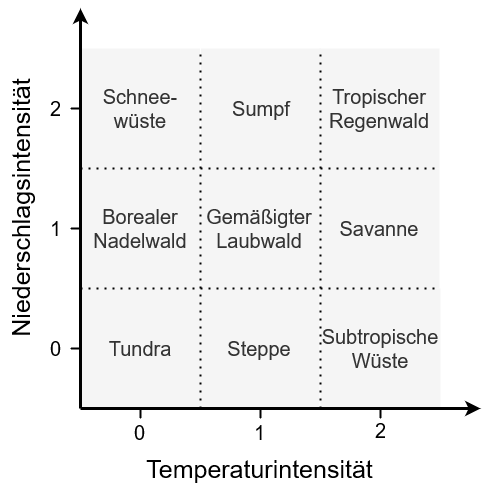

The diagram above was exported from draw.io. Its source (the exported page's mxGraphModel, read from the mxfile embedded in the PNG):
<mxGraphModel dx="1434" dy="754" grid="1" gridSize="10" guides="1" tooltips="1" connect="1" arrows="1" fold="1" page="1" pageScale="1" pageWidth="827" pageHeight="1169" math="0" shadow="0">
  <root>
    <mxCell id="0" />
    <mxCell id="1" parent="0" />
    <mxCell id="WCTcpnpnylgwayp8WufJ-22" value="&lt;font style=&quot;font-size: 20px;&quot;&gt;Steppe&lt;/font&gt;" style="rounded=0;whiteSpace=wrap;html=1;fillColor=#f5f5f5;fontColor=#333333;strokeColor=none;" vertex="1" parent="1">
      <mxGeometry x="319" y="320" width="120" height="120" as="geometry" />
    </mxCell>
    <mxCell id="WCTcpnpnylgwayp8WufJ-23" value="&lt;div style=&quot;font-size: 20px;&quot;&gt;&lt;font style=&quot;font-size: 20px;&quot;&gt;Subtropische&lt;/font&gt;&lt;/div&gt;&lt;div style=&quot;font-size: 20px;&quot;&gt;&lt;font style=&quot;font-size: 20px;&quot;&gt;Wüste&lt;/font&gt;&lt;br&gt;&lt;/div&gt;" style="rounded=0;whiteSpace=wrap;html=1;fillColor=#f5f5f5;fontColor=#333333;strokeColor=none;" vertex="1" parent="1">
      <mxGeometry x="440" y="320" width="120" height="120" as="geometry" />
    </mxCell>
    <mxCell id="WCTcpnpnylgwayp8WufJ-32" value="&lt;font style=&quot;font-size: 20px;&quot;&gt;Schnee-&lt;br&gt;wüste&lt;/font&gt;" style="rounded=0;whiteSpace=wrap;html=1;fillColor=#f5f5f5;fontColor=#333333;strokeColor=none;" vertex="1" parent="1">
      <mxGeometry x="199.5" y="80" width="120" height="120" as="geometry" />
    </mxCell>
    <mxCell id="WCTcpnpnylgwayp8WufJ-33" value="&lt;font style=&quot;font-size: 20px;&quot;&gt;Sumpf&lt;/font&gt;" style="rounded=0;whiteSpace=wrap;html=1;fillColor=#f5f5f5;fontColor=#333333;strokeColor=none;" vertex="1" parent="1">
      <mxGeometry x="320.5" y="80" width="120" height="120" as="geometry" />
    </mxCell>
    <mxCell id="WCTcpnpnylgwayp8WufJ-34" value="&lt;font style=&quot;font-size: 20px;&quot;&gt;Tropischer Regenwald&lt;/font&gt;" style="rounded=0;whiteSpace=wrap;html=1;fillColor=#f5f5f5;fontColor=#333333;strokeColor=none;" vertex="1" parent="1">
      <mxGeometry x="439" y="80" width="120" height="120" as="geometry" />
    </mxCell>
    <mxCell id="WCTcpnpnylgwayp8WufJ-36" value="&lt;font style=&quot;font-size: 20px;&quot;&gt;Gemäßigter&lt;br&gt;Laubwald&lt;br&gt;&lt;/font&gt;" style="rounded=0;whiteSpace=wrap;html=1;fillColor=#f5f5f5;fontColor=#333333;strokeColor=none;" vertex="1" parent="1">
      <mxGeometry x="319" y="200" width="120" height="120" as="geometry" />
    </mxCell>
    <mxCell id="WCTcpnpnylgwayp8WufJ-37" value="&lt;font style=&quot;font-size: 20px;&quot;&gt;Borealer&lt;br&gt;Nadelwald&lt;/font&gt;" style="rounded=0;whiteSpace=wrap;html=1;fillColor=#f5f5f5;fontColor=#333333;strokeColor=none;" vertex="1" parent="1">
      <mxGeometry x="199.5" y="200" width="120" height="120" as="geometry" />
    </mxCell>
    <mxCell id="WCTcpnpnylgwayp8WufJ-21" value="" style="rounded=0;whiteSpace=wrap;html=1;fillColor=#f5f5f5;fontColor=#333333;strokeColor=none;" vertex="1" parent="1">
      <mxGeometry x="199" y="320" width="120" height="120" as="geometry" />
    </mxCell>
    <mxCell id="WCTcpnpnylgwayp8WufJ-26" value="&lt;font style=&quot;font-size: 20px;&quot;&gt;Savanne&lt;/font&gt;" style="rounded=0;whiteSpace=wrap;html=1;fillColor=#f5f5f5;fontColor=#333333;strokeColor=none;" vertex="1" parent="1">
      <mxGeometry x="439" y="200" width="120" height="120" as="geometry" />
    </mxCell>
    <mxCell id="WCTcpnpnylgwayp8WufJ-38" value="&lt;font style=&quot;font-size: 20px;&quot;&gt;Tundra&lt;/font&gt;" style="rounded=0;whiteSpace=wrap;html=1;fillColor=#f5f5f5;fontColor=#333333;strokeColor=none;" vertex="1" parent="1">
      <mxGeometry x="199.5" y="320" width="120" height="120" as="geometry" />
    </mxCell>
    <mxCell id="WCTcpnpnylgwayp8WufJ-1" value="" style="endArrow=classic;html=1;rounded=0;strokeWidth=3;" edge="1" parent="1">
      <mxGeometry width="50" height="50" relative="1" as="geometry">
        <mxPoint x="200" y="440" as="sourcePoint" />
        <mxPoint x="200" y="40" as="targetPoint" />
      </mxGeometry>
    </mxCell>
    <mxCell id="WCTcpnpnylgwayp8WufJ-2" value="" style="endArrow=classic;html=1;rounded=0;strokeWidth=3;" edge="1" parent="1">
      <mxGeometry width="50" height="50" relative="1" as="geometry">
        <mxPoint x="200" y="440" as="sourcePoint" />
        <mxPoint x="600" y="440" as="targetPoint" />
      </mxGeometry>
    </mxCell>
    <mxCell id="WCTcpnpnylgwayp8WufJ-3" value="&lt;span style=&quot;font-size: 25px;&quot;&gt;&lt;font style=&quot;font-size: 25px;&quot;&gt;Niederschlagsintensität&lt;/font&gt;&lt;/span&gt;" style="text;html=1;align=center;verticalAlign=middle;resizable=0;points=[];autosize=1;strokeColor=none;fillColor=none;rotation=-90;fontSize=25;fontStyle=0" vertex="1" parent="1">
      <mxGeometry y="220" width="280" height="40" as="geometry" />
    </mxCell>
    <mxCell id="WCTcpnpnylgwayp8WufJ-4" value="&lt;font style=&quot;font-size: 25px;&quot;&gt;&lt;span style=&quot;font-size: 25px;&quot;&gt;Temperaturintensität&lt;/span&gt;&lt;/font&gt;" style="text;html=1;align=center;verticalAlign=middle;resizable=0;points=[];autosize=1;strokeColor=none;fillColor=none;rotation=0;fontSize=25;fontStyle=0" vertex="1" parent="1">
      <mxGeometry x="254" y="480" width="250" height="40" as="geometry" />
    </mxCell>
    <mxCell id="WCTcpnpnylgwayp8WufJ-5" value="" style="endArrow=none;dashed=1;html=1;dashPattern=1 3;strokeWidth=2;rounded=0;" edge="1" parent="1">
      <mxGeometry width="50" height="50" relative="1" as="geometry">
        <mxPoint x="200" y="320" as="sourcePoint" />
        <mxPoint x="560" y="320" as="targetPoint" />
      </mxGeometry>
    </mxCell>
    <mxCell id="WCTcpnpnylgwayp8WufJ-6" value="" style="endArrow=none;dashed=1;html=1;dashPattern=1 3;strokeWidth=2;rounded=0;" edge="1" parent="1">
      <mxGeometry width="50" height="50" relative="1" as="geometry">
        <mxPoint x="200" y="200" as="sourcePoint" />
        <mxPoint x="560" y="200" as="targetPoint" />
      </mxGeometry>
    </mxCell>
    <mxCell id="WCTcpnpnylgwayp8WufJ-7" value="" style="endArrow=none;dashed=1;html=1;dashPattern=1 3;strokeWidth=2;rounded=0;" edge="1" parent="1">
      <mxGeometry width="50" height="50" relative="1" as="geometry">
        <mxPoint x="320" y="440" as="sourcePoint" />
        <mxPoint x="320" y="80" as="targetPoint" />
      </mxGeometry>
    </mxCell>
    <mxCell id="WCTcpnpnylgwayp8WufJ-8" value="" style="endArrow=none;dashed=1;html=1;dashPattern=1 3;strokeWidth=2;rounded=0;" edge="1" parent="1">
      <mxGeometry width="50" height="50" relative="1" as="geometry">
        <mxPoint x="440" y="440" as="sourcePoint" />
        <mxPoint x="440" y="80" as="targetPoint" />
      </mxGeometry>
    </mxCell>
    <mxCell id="WCTcpnpnylgwayp8WufJ-9" value="" style="endArrow=none;html=1;rounded=0;fontSize=12;strokeWidth=2;" edge="1" parent="1">
      <mxGeometry width="50" height="50" relative="1" as="geometry">
        <mxPoint x="260" y="450" as="sourcePoint" />
        <mxPoint x="260" y="440" as="targetPoint" />
      </mxGeometry>
    </mxCell>
    <mxCell id="WCTcpnpnylgwayp8WufJ-10" value="" style="endArrow=none;html=1;rounded=0;fontSize=12;strokeWidth=2;" edge="1" parent="1">
      <mxGeometry width="50" height="50" relative="1" as="geometry">
        <mxPoint x="380" y="450" as="sourcePoint" />
        <mxPoint x="380" y="440" as="targetPoint" />
      </mxGeometry>
    </mxCell>
    <mxCell id="WCTcpnpnylgwayp8WufJ-11" value="" style="endArrow=none;html=1;rounded=0;fontSize=12;strokeWidth=2;" edge="1" parent="1">
      <mxGeometry width="50" height="50" relative="1" as="geometry">
        <mxPoint x="500" y="440" as="sourcePoint" />
        <mxPoint x="500" y="450" as="targetPoint" />
      </mxGeometry>
    </mxCell>
    <mxCell id="WCTcpnpnylgwayp8WufJ-12" value="" style="endArrow=none;html=1;rounded=0;fontSize=12;strokeWidth=2;" edge="1" parent="1">
      <mxGeometry width="50" height="50" relative="1" as="geometry">
        <mxPoint x="190" y="380" as="sourcePoint" />
        <mxPoint x="200" y="380" as="targetPoint" />
      </mxGeometry>
    </mxCell>
    <mxCell id="WCTcpnpnylgwayp8WufJ-13" value="" style="endArrow=none;html=1;rounded=0;fontSize=12;strokeWidth=2;" edge="1" parent="1">
      <mxGeometry width="50" height="50" relative="1" as="geometry">
        <mxPoint x="190" y="260" as="sourcePoint" />
        <mxPoint x="200" y="260" as="targetPoint" />
      </mxGeometry>
    </mxCell>
    <mxCell id="WCTcpnpnylgwayp8WufJ-14" value="" style="endArrow=none;html=1;rounded=0;fontSize=12;strokeWidth=2;" edge="1" parent="1">
      <mxGeometry width="50" height="50" relative="1" as="geometry">
        <mxPoint x="190" y="140" as="sourcePoint" />
        <mxPoint x="200" y="140" as="targetPoint" />
      </mxGeometry>
    </mxCell>
    <mxCell id="WCTcpnpnylgwayp8WufJ-15" value="&lt;span&gt;&lt;font style=&quot;font-size: 20px;&quot;&gt;0&lt;/font&gt;&lt;/span&gt;" style="text;html=1;align=center;verticalAlign=middle;resizable=0;points=[];autosize=1;strokeColor=none;fillColor=none;fontStyle=0" vertex="1" parent="1">
      <mxGeometry x="244" y="444" width="30" height="40" as="geometry" />
    </mxCell>
    <mxCell id="WCTcpnpnylgwayp8WufJ-16" value="&lt;font style=&quot;font-size: 20px;&quot;&gt;1&lt;/font&gt;" style="text;html=1;align=center;verticalAlign=middle;resizable=0;points=[];autosize=1;strokeColor=none;fillColor=none;fontStyle=0" vertex="1" parent="1">
      <mxGeometry x="364" y="444" width="30" height="40" as="geometry" />
    </mxCell>
    <mxCell id="WCTcpnpnylgwayp8WufJ-17" value="&lt;font style=&quot;font-size: 20px;&quot;&gt;2&lt;/font&gt;" style="text;html=1;align=center;verticalAlign=middle;resizable=0;points=[];autosize=1;strokeColor=none;fillColor=none;fontStyle=0" vertex="1" parent="1">
      <mxGeometry x="485" y="442" width="30" height="40" as="geometry" />
    </mxCell>
    <mxCell id="WCTcpnpnylgwayp8WufJ-18" value="&lt;span&gt;&lt;font style=&quot;font-size: 20px;&quot;&gt;0&lt;/font&gt;&lt;/span&gt;" style="text;html=1;align=center;verticalAlign=middle;resizable=0;points=[];autosize=1;strokeColor=none;fillColor=none;fontStyle=0" vertex="1" parent="1">
      <mxGeometry x="160" y="360" width="30" height="40" as="geometry" />
    </mxCell>
    <mxCell id="WCTcpnpnylgwayp8WufJ-19" value="&lt;span&gt;&lt;font style=&quot;font-size: 20px;&quot;&gt;1&lt;/font&gt;&lt;/span&gt;" style="text;html=1;align=center;verticalAlign=middle;resizable=0;points=[];autosize=1;strokeColor=none;fillColor=none;fontStyle=0" vertex="1" parent="1">
      <mxGeometry x="160" y="240" width="30" height="40" as="geometry" />
    </mxCell>
    <mxCell id="WCTcpnpnylgwayp8WufJ-20" value="&lt;span&gt;&lt;font style=&quot;font-size: 20px;&quot;&gt;2&lt;/font&gt;&lt;/span&gt;" style="text;html=1;align=center;verticalAlign=middle;resizable=0;points=[];autosize=1;strokeColor=none;fillColor=none;fontStyle=0" vertex="1" parent="1">
      <mxGeometry x="160" y="120" width="30" height="40" as="geometry" />
    </mxCell>
  </root>
</mxGraphModel>